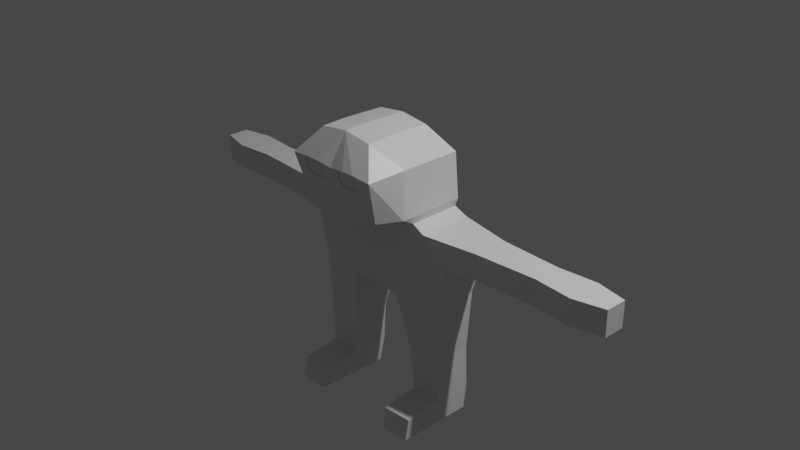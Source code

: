 # Source: KatMirrored.blend  (saved by Blender 2.80.75; exported with 4.5.12 LTS)
import bpy
from mathutils import Matrix  # noqa: F401  (used for matrix-valued properties, if any)

bpy.ops.wm.read_factory_settings(use_empty=True)
scene = bpy.context.scene
scene.name = 'Scene'

# ---- collections
col_collection = bpy.data.collections.new('Collection'); scene.collection.children.link(col_collection)

# ---- materials (node trees are filled in below, after node groups)
mat_material = bpy.data.materials.new('Material')
mat_material.alpha_threshold = 0.0
mat_material.use_transparent_shadow = False
mat_material.line_color = (0.0, 0.0, 0.0, 1.0)

# ---- material node trees
mat_material.use_nodes = True; mat_material.node_tree.nodes.clear()
_N = mat_material.node_tree.nodes; _L = mat_material.node_tree.links
n0 = _N.new('ShaderNodeOutputMaterial'); n0.name = 'Material Output'; n0.location = (300, 300)
n1 = _N.new('ShaderNodeBsdfPrincipled'); n1.name = 'Principled BSDF'; n1.location = (10, 300)
n1.distribution = 'GGX'
n1.subsurface_method = 'BURLEY'
n1.inputs[2].default_value = 0.4
n1.inputs[3].default_value = 1.45
n1.inputs[27].default_value = (0.0, 0.0, 0.0, 1.0)
n1.inputs[28].default_value = 1.0
_L.new(n1.outputs[0], n0.inputs[0])
n0.is_active_output = True

# ---- world
world_world = bpy.data.worlds.new('World'); scene.world = world_world
world_world.use_nodes = True; world_world.node_tree.nodes.clear()
_N = world_world.node_tree.nodes; _L = world_world.node_tree.links
n0 = _N.new('ShaderNodeOutputWorld'); n0.name = 'World Output'; n0.location = (300, 300)
n1 = _N.new('ShaderNodeBackground'); n1.name = 'Background'; n1.location = (10, 300)
n1.inputs[0].default_value = (0.05088, 0.05088, 0.05088, 1.0)
_L.new(n1.outputs[0], n0.inputs[0])
n0.is_active_output = True
world_world.color = (0.05088, 0.05088, 0.05088)
world_world.use_sun_shadow = False
world_world.sun_shadow_jitter_overblur = 0.0

# ---- cameras
cam_camera = bpy.data.cameras.new('Camera')
cam_camera.clip_end = 100.0
cam_camera.ortho_scale = 7.314

# ---- lights
light_light = bpy.data.lights.new('Light', 'POINT')
light_light.transmission_factor = 0.0
light_light.energy = 1000.0
light_light.shadow_soft_size = 0.1
light_light.shadow_maximum_resolution = 0.006
light_light.use_absolute_resolution = True

# ---- meshes
me_cube = bpy.data.meshes.new('Cube')
me_cube.from_pydata([(2.259, 1.0, 0.6187), (1.007, 1.0, -2.03), (2.259, -1.0, 0.6187), (1.007, -1.0, -2.03), (3.084, 1.064, -0.363), (2.771, 0.8368, -1.967), (3.084, -0.8505, -0.363), (2.771, -0.7699, -1.967), (4.255, 0.6624, 0.5674), (4.255, -0.6413, 0.5674), (4.255, 0.6624, -0.363), (4.255, -0.6413, -0.363), (6.496, 0.5463, 0.5674), (6.496, -0.5041, 0.5674), (6.496, 0.5463, -0.363), (6.496, -0.5041, -0.363), (7.926, 0.6624, 0.5674), (7.926, -0.6413, 0.5674), (7.926, 0.6624, -0.363), (7.926, -0.6413, -0.363), (9.066, 0.4197, 0.5674), (9.066, -0.3775, 0.5674), (9.066, 0.4197, -0.363), (9.066, -0.3775, -0.363), (1.4, 0.7362, -4.158), (1.4, -0.6888, -4.158), (2.672, 0.7362, -4.095), (2.672, -0.6888, -4.095), (1.621, 0.6413, -6.631), (1.621, -0.6483, -6.631), (2.708, 0.6413, -6.567), (2.708, -0.6483, -6.567), (2.048, 0.6406, 2.975), (2.048, -1.579, 2.97), (2.695, -0.6264, -5.671), (2.695, 0.7784, -5.671), (1.058, 0.2618, 3.722), (1.058, -1.264, 3.76), (1.541, -0.6264, -5.735), (1.541, 0.7784, -5.735), (1.821, 0.9192, 0.8835), (1.821, -1.0, 0.8599), (1.98, 0.8736, 1.226), (1.98, -1.579, 1.206), (1.621, -2.165, -6.631), (2.708, -2.165, -6.567), (2.695, -2.007, -5.84), (1.541, -2.007, -5.904), (1.793, -2.858, 2.81), (1.077, -2.194, 3.718), (1.601, -2.43, 1.243), (1.046, -2.874, 2.86), (0.5888, -2.874, 2.856), (0.3701, -2.852, 2.725), (0.2844, -2.812, 2.528), (0.349, -2.775, 2.367), (0.5047, -2.749, 2.251), (0.7181, -2.739, 2.214), (0.9781, -2.742, 2.227), (1.216, -2.766, 2.337), (1.262, -2.808, 2.52), (1.234, -2.848, 2.716), (1.046, -2.821, 2.871), (0.5887, -2.821, 2.867), (0.3699, -2.799, 2.736), (0.2843, -2.759, 2.539), (0.3489, -2.722, 2.379), (0.5046, -2.696, 2.262), (0.718, -2.687, 2.225), (0.978, -2.689, 2.238), (1.216, -2.714, 2.348), (1.262, -2.755, 2.531), (1.234, -2.795, 2.727), (0.8871, -2.755, 2.669), (0.7002, -2.755, 2.667), (0.6108, -2.746, 2.613), (0.5758, -2.729, 2.533), (0.6022, -2.714, 2.467), (0.6658, -2.704, 2.42), (0.753, -2.7, 2.405), (0.8592, -2.701, 2.41), (0.9562, -2.711, 2.455), (0.9751, -2.728, 2.53), (0.9636, -2.744, 2.61), (0.8871, -2.777, 2.664), (0.7002, -2.777, 2.662), (0.6108, -2.768, 2.609), (0.5758, -2.752, 2.528), (0.6022, -2.737, 2.463), (0.6659, -2.726, 2.415), (0.753, -2.723, 2.4), (0.8592, -2.724, 2.405), (0.9563, -2.734, 2.45), (0.9752, -2.75, 2.525), (0.9637, -2.767, 2.605), (-2.259, 1.0, 0.6187), (-1.007, 1.0, -2.03), (-2.259, -1.0, 0.6187), (-1.007, -1.0, -2.03), (0.0, 1.0, 0.3037), (0.0, 0.7965, -2.314), (0.0, -1.16, 0.3037), (0.0, -0.6481, -2.314), (-3.084, 1.064, -0.363), (-2.771, 0.8368, -1.967), (0.0, -1.271, -1.431), (0.0, -1.327, -0.5369), (-3.084, -0.8505, -0.363), (-2.771, -0.7699, -1.967), (0.0, 1.0, -0.363), (0.0, 1.0, -1.224), (-4.255, 0.6624, 0.5674), (-4.255, -0.6413, 0.5674), (-4.255, 0.6624, -0.363), (-4.255, -0.6413, -0.363), (-6.496, 0.5463, 0.5674), (-6.496, -0.5041, 0.5674), (-6.496, 0.5463, -0.363), (-6.496, -0.5041, -0.363), (-7.926, 0.6624, 0.5674), (-7.926, -0.6413, 0.5674), (-7.926, 0.6624, -0.363), (-7.926, -0.6413, -0.363), (-9.066, 0.4197, 0.5674), (-9.066, -0.3775, 0.5674), (-9.066, 0.4197, -0.363), (-9.066, -0.3775, -0.363), (-1.4, 0.7362, -4.158), (-1.4, -0.6888, -4.158), (-2.672, 0.7362, -4.095), (-2.672, -0.6888, -4.095), (-1.621, 0.6413, -6.631), (-1.621, -0.6483, -6.631), (-2.708, 0.6413, -6.567), (-2.708, -0.6483, -6.567), (-2.048, 0.6406, 2.975), (-2.048, -1.579, 2.97), (0.0, 0.6428, 2.958), (0.0, -1.579, 2.953), (-2.695, -0.6264, -5.671), (-2.695, 0.7784, -5.671), (-1.058, 0.2618, 3.722), (-1.058, -1.264, 3.76), (0.0, 0.2429, 3.863), (0.0, -1.264, 3.903), (-1.541, -0.6264, -5.735), (-1.541, 0.7784, -5.735), (0.0, -0.9652, 0.5449), (0.0, 1.0, 0.5449), (-1.821, 0.9192, 0.8835), (-1.821, -1.0, 0.8599), (0.0, -1.0, 0.8875), (-1.98, 0.8736, 1.226), (0.0, 0.9156, 0.9109), (-1.98, -1.579, 1.206), (-1.621, -2.165, -6.631), (-2.708, -2.165, -6.567), (-2.695, -2.007, -5.84), (-1.541, -2.007, -5.904), (-1.793, -2.858, 2.81), (0.0, -2.858, 2.793), (-1.077, -2.194, 3.718), (0.0, -2.194, 3.866), (0.0, -2.43, 0.912), (-1.601, -2.43, 1.243), (-1.046, -2.874, 2.86), (-0.5888, -2.874, 2.856), (-0.3701, -2.852, 2.725), (-0.2844, -2.812, 2.528), (-0.349, -2.775, 2.367), (-0.5047, -2.749, 2.251), (-0.7181, -2.739, 2.214), (-0.9781, -2.742, 2.227), (-1.216, -2.766, 2.337), (-1.262, -2.808, 2.52), (-1.234, -2.848, 2.716), (-1.046, -2.821, 2.871), (-0.5887, -2.821, 2.867), (-0.3699, -2.799, 2.736), (-0.2843, -2.759, 2.539), (-0.3489, -2.722, 2.379), (-0.5046, -2.696, 2.262), (-0.718, -2.687, 2.225), (-0.978, -2.689, 2.238), (-1.216, -2.714, 2.348), (-1.262, -2.755, 2.531), (-1.234, -2.795, 2.727), (-0.8871, -2.755, 2.669), (-0.7002, -2.755, 2.667), (-0.6108, -2.746, 2.613), (-0.5758, -2.729, 2.533), (-0.6022, -2.714, 2.467), (-0.6658, -2.704, 2.42), (-0.753, -2.7, 2.405), (-0.8592, -2.701, 2.41), (-0.9562, -2.711, 2.455), (-0.9751, -2.728, 2.53), (-0.9636, -2.744, 2.61), (-0.8871, -2.777, 2.664), (-0.7002, -2.777, 2.662), (-0.6108, -2.768, 2.609), (-0.5758, -2.752, 2.528), (-0.6022, -2.737, 2.463), (-0.6659, -2.726, 2.415), (-0.753, -2.723, 2.4), (-0.8592, -2.724, 2.405), (-0.9563, -2.734, 2.45), (-0.9752, -2.75, 2.525), (-0.9637, -2.767, 2.605)], [], [(6, 2, 101, 106), (100, 1, 3, 102), (0, 2, 9, 8), (109, 99, 0, 4), (100, 110, 5, 1), (110, 109, 4, 5), (7, 3, 25, 27), (5, 4, 6, 7), (3, 7, 105, 102), (7, 6, 106, 105), (11, 10, 14, 15), (2, 6, 11, 9), (4, 0, 8, 10), (6, 4, 10, 11), (13, 15, 19, 17), (10, 8, 12, 14), (9, 11, 15, 13), (8, 9, 13, 12), (19, 18, 22, 23), (12, 13, 17, 16), (15, 14, 18, 19), (14, 12, 16, 18), (22, 20, 21, 23), (18, 16, 20, 22), (17, 19, 23, 21), (16, 17, 21, 20), (38, 39, 28, 29), (1, 5, 26, 24), (3, 1, 24, 25), (5, 7, 27, 26), (28, 30, 31, 29), (39, 35, 30, 28), (35, 34, 31, 30), (31, 34, 46, 45), (27, 25, 38, 34), (43, 42, 32, 33), (26, 27, 34, 35), (42, 153, 137, 32), (37, 144, 162, 49), (36, 143, 144, 37), (43, 33, 48, 50), (32, 137, 143, 36), (33, 32, 36, 37), (101, 2, 41, 147), (0, 99, 148, 40), (2, 0, 40, 41), (147, 41, 43, 151), (40, 148, 153, 42), (41, 40, 42, 43), (24, 26, 35, 39), (25, 24, 39, 38), (46, 47, 44, 45), (34, 38, 47, 46), (29, 31, 45, 44), (38, 29, 44, 47), (163, 50, 48, 51, 61, 60, 59, 58, 57, 56, 55, 54, 53, 52, 160), (160, 52, 51, 48, 49, 162), (33, 37, 49, 48), (151, 43, 50, 163), (63, 64, 75, 74), (53, 54, 65, 64), (60, 61, 72, 71), (57, 58, 69, 68), (54, 55, 66, 65), (61, 51, 62, 72), (51, 52, 63, 62), (58, 59, 70, 69), (55, 56, 67, 66), (52, 53, 64, 63), (59, 60, 71, 70), (56, 57, 68, 67), (76, 77, 88, 87), (70, 71, 82, 81), (67, 68, 79, 78), (64, 65, 76, 75), (71, 72, 83, 82), (68, 69, 80, 79), (65, 66, 77, 76), (72, 62, 73, 83), (62, 63, 74, 73), (69, 70, 81, 80), (66, 67, 78, 77), (85, 86, 87, 88, 89, 90, 91, 92, 93, 94, 84), (83, 73, 84, 94), (73, 74, 85, 84), (80, 81, 92, 91), (77, 78, 89, 88), (74, 75, 86, 85), (81, 82, 93, 92), (78, 79, 90, 89), (75, 76, 87, 86), (82, 83, 94, 93), (79, 80, 91, 90), (153, 137, 138, 151), (107, 106, 101, 97), (106, 109, 99, 101), (100, 102, 98, 96), (95, 111, 112, 97), (109, 103, 95, 99), (100, 96, 104, 110), (110, 104, 103, 109), (108, 130, 128, 98), (104, 108, 107, 103), (102, 100, 110, 105), (105, 110, 109, 106), (98, 102, 105, 108), (108, 105, 106, 107), (114, 118, 117, 113), (97, 112, 114, 107), (103, 113, 111, 95), (107, 114, 113, 103), (116, 120, 122, 118), (113, 117, 115, 111), (112, 116, 118, 114), (111, 115, 116, 112), (122, 126, 125, 121), (115, 119, 120, 116), (118, 122, 121, 117), (117, 121, 119, 115), (125, 126, 124, 123), (121, 125, 123, 119), (120, 124, 126, 122), (119, 123, 124, 120), (145, 132, 131, 146), (96, 127, 129, 104), (98, 128, 127, 96), (104, 129, 130, 108), (131, 132, 134, 133), (146, 131, 133, 140), (140, 133, 134, 139), (134, 156, 157, 139), (130, 139, 145, 128), (154, 136, 135, 152), (129, 140, 139, 130), (152, 135, 137, 153), (142, 161, 162, 144), (141, 142, 144, 143), (137, 143, 144, 138), (154, 164, 159, 136), (135, 141, 143, 137), (136, 142, 141, 135), (101, 147, 150, 97), (95, 149, 148, 99), (97, 150, 149, 95), (99, 148, 147, 101), (147, 151, 154, 150), (149, 152, 153, 148), (150, 154, 152, 149), (148, 153, 151, 147), (127, 146, 140, 129), (128, 145, 146, 127), (157, 156, 155, 158), (139, 157, 158, 145), (132, 155, 156, 134), (145, 158, 155, 132), (163, 160, 166, 167, 168, 169, 170, 171, 172, 173, 174, 175, 165, 159, 164), (160, 162, 161, 159, 165, 166), (136, 159, 161, 142), (144, 162, 160, 138), (138, 160, 163, 151), (151, 163, 164, 154), (177, 188, 189, 178), (167, 178, 179, 168), (174, 185, 186, 175), (171, 182, 183, 172), (168, 179, 180, 169), (175, 186, 176, 165), (165, 176, 177, 166), (172, 183, 184, 173), (169, 180, 181, 170), (166, 177, 178, 167), (173, 184, 185, 174), (170, 181, 182, 171), (190, 201, 202, 191), (184, 195, 196, 185), (181, 192, 193, 182), (178, 189, 190, 179), (185, 196, 197, 186), (182, 193, 194, 183), (179, 190, 191, 180), (186, 197, 187, 176), (176, 187, 188, 177), (183, 194, 195, 184), (180, 191, 192, 181), (199, 198, 208, 207, 206, 205, 204, 203, 202, 201, 200), (197, 208, 198, 187), (187, 198, 199, 188), (194, 205, 206, 195), (191, 202, 203, 192), (188, 199, 200, 189), (195, 206, 207, 196), (192, 203, 204, 193), (189, 200, 201, 190), (196, 207, 208, 197), (193, 204, 205, 194)])
_uv = me_cube.uv_layers.new(name='UVMap')
_uv.uv.foreach_set('vector', [0.5417, 0.25, 0.625, 0.25, 0.625, 0.5, 0.5417, 0.5, 0.375, 0.75, 0.625, 0.75, 0.625, 1.0, 0.375, 1.0, 0.375, 0.0, 0.375, 0.25, 0.375, 0.25, 0.375, 0.0, 0.7917, 0.5, 0.875, 0.5, 0.875, 0.75, 0.7917, 0.75, 0.625, 0.5, 0.7083, 0.5, 0.7083, 0.75, 0.625, 0.75, 0.7083, 0.5, 0.7917, 0.5, 0.7917, 0.75, 0.7083, 0.75, 0.4583, 0.25, 0.375, 0.25, 0.375, 0.25, 0.4583, 0.25, 0.2083, 0.5, 0.2917, 0.5, 0.2917, 0.75, 0.2083, 0.75, 0.375, 0.25, 0.4583, 0.25, 0.4583, 0.5, 0.375, 0.5, 0.4583, 0.25, 0.5417, 0.25, 0.5417, 0.5, 0.4583, 0.5, 0.2917, 0.75, 0.2917, 0.5, 0.2917, 0.5, 0.2917, 0.75, 0.625, 0.25, 0.5417, 0.25, 0.5417, 0.25, 0.625, 0.25, 0.7917, 0.75, 0.875, 0.75, 0.875, 0.75, 0.7917, 0.75, 0.2917, 0.75, 0.2917, 0.5, 0.2917, 0.5, 0.2917, 0.75, 0.625, 0.25, 0.5417, 0.25, 0.5417, 0.25, 0.625, 0.25, 0.7917, 0.75, 0.875, 0.75, 0.875, 0.75, 0.7917, 0.75, 0.625, 0.25, 0.5417, 0.25, 0.5417, 0.25, 0.625, 0.25, 0.375, 0.0, 0.375, 0.25, 0.375, 0.25, 0.375, 0.0, 0.2917, 0.75, 0.2917, 0.5, 0.2917, 0.5, 0.2917, 0.75, 0.375, 0.0, 0.375, 0.25, 0.375, 0.25, 0.375, 0.0, 0.2917, 0.75, 0.2917, 0.5, 0.2917, 0.5, 0.2917, 0.75, 0.7917, 0.75, 0.875, 0.75, 0.875, 0.75, 0.7917, 0.75, 0.2917, 0.5, 0.375, 0.5, 0.375, 0.75, 0.2917, 0.75, 0.7917, 0.75, 0.875, 0.75, 0.875, 0.75, 0.7917, 0.75, 0.625, 0.25, 0.5417, 0.25, 0.5417, 0.25, 0.625, 0.25, 0.375, 0.0, 0.375, 0.25, 0.375, 0.25, 0.375, 0.0, 0.625, 1.0, 0.625, 0.75, 0.625, 0.75, 0.625, 1.0, 0.625, 0.75, 0.7083, 0.75, 0.7083, 0.75, 0.625, 0.75, 0.625, 1.0, 0.625, 0.75, 0.625, 0.75, 0.625, 1.0, 0.2083, 0.5, 0.2083, 0.75, 0.2083, 0.75, 0.2083, 0.5, 0.125, 0.5, 0.2083, 0.5, 0.2083, 0.75, 0.125, 0.75, 0.625, 0.75, 0.7083, 0.75, 0.7083, 0.75, 0.625, 0.75, 0.2083, 0.5, 0.2083, 0.75, 0.2083, 0.75, 0.2083, 0.5, 0.2083, 0.75, 0.2083, 0.75, 0.2083, 0.75, 0.2083, 0.75, 0.4583, 0.25, 0.375, 0.25, 0.375, 0.25, 0.4583, 0.25, 0.375, 0.25, 0.375, 0.0, 0.375, 0.0, 0.375, 0.25, 0.2083, 0.5, 0.2083, 0.75, 0.2083, 0.75, 0.2083, 0.5, 0.875, 0.75, 0.875, 0.5, 0.875, 0.5, 0.875, 0.75, 0.375, 0.25, 0.625, 0.25, 0.625, 0.25, 0.375, 0.25, 0.375, 0.0, 0.625, 0.0, 0.625, 0.25, 0.375, 0.25, 0.375, 0.25, 0.375, 0.25, 0.375, 0.25, 0.375, 0.25, 0.875, 0.75, 0.875, 0.5, 0.875, 0.5, 0.875, 0.75, 0.375, 0.25, 0.375, 0.0, 0.375, 0.0, 0.375, 0.25, 0.625, 0.5, 0.625, 0.25, 0.625, 0.25, 0.625, 0.5, 0.875, 0.75, 0.875, 0.5, 0.875, 0.5, 0.875, 0.75, 0.375, 0.25, 0.375, 0.0, 0.375, 0.0, 0.375, 0.25, 0.625, 0.5, 0.625, 0.25, 0.625, 0.25, 0.625, 0.5, 0.875, 0.75, 0.875, 0.5, 0.875, 0.5, 0.875, 0.75, 0.375, 0.25, 0.375, 0.0, 0.375, 0.0, 0.375, 0.25, 0.625, 0.75, 0.7083, 0.75, 0.7083, 0.75, 0.625, 0.75, 0.625, 1.0, 0.625, 0.75, 0.625, 0.75, 0.625, 1.0, 0.4583, 0.25, 0.375, 0.25, 0.375, 0.25, 0.4583, 0.25, 0.4583, 0.25, 0.375, 0.25, 0.375, 0.25, 0.4583, 0.25, 0.125, 0.75, 0.2083, 0.75, 0.2083, 0.75, 0.125, 0.75, 0.625, 1.0, 0.625, 1.0, 0.625, 1.0, 0.625, 1.0, 0.625, 0.5, 0.625, 0.25, 0.625, 0.25, 0.625, 0.3716, 0.625, 0.3505, 0.625, 0.346, 0.625, 0.3497, 0.625, 0.3752, 0.625, 0.404, 0.625, 0.4278, 0.625, 0.4454, 0.625, 0.453, 0.625, 0.4443, 0.625, 0.4211, 0.625, 0.5, 0.625, 0.5, 0.625, 0.4211, 0.625, 0.3716, 0.625, 0.25, 0.625, 0.25, 0.625, 0.5, 0.375, 0.25, 0.375, 0.25, 0.375, 0.25, 0.375, 0.25, 0.625, 0.5, 0.625, 0.25, 0.625, 0.25, 0.625, 0.5, 0.625, 0.4211, 0.625, 0.4443, 0.625, 0.4443, 0.625, 0.4211, 0.625, 0.4443, 0.625, 0.453, 0.625, 0.453, 0.625, 0.4443, 0.625, 0.346, 0.625, 0.3505, 0.625, 0.3505, 0.625, 0.346, 0.625, 0.404, 0.625, 0.3752, 0.625, 0.3752, 0.625, 0.404, 0.625, 0.453, 0.625, 0.4454, 0.625, 0.4454, 0.625, 0.453, 0.625, 0.3505, 0.625, 0.3716, 0.625, 0.3716, 0.625, 0.3505, 0.625, 0.3716, 0.625, 0.4211, 0.625, 0.4211, 0.625, 0.3716, 0.625, 0.3752, 0.625, 0.3497, 0.625, 0.3497, 0.625, 0.3752, 0.625, 0.4454, 0.625, 0.4278, 0.625, 0.4278, 0.625, 0.4454, 0.625, 0.4211, 0.625, 0.4443, 0.625, 0.4443, 0.625, 0.4211, 0.625, 0.3497, 0.625, 0.346, 0.625, 0.346, 0.625, 0.3497, 0.625, 0.4278, 0.625, 0.404, 0.625, 0.404, 0.625, 0.4278, 0.625, 0.453, 0.625, 0.4454, 0.625, 0.4454, 0.625, 0.453, 0.625, 0.3497, 0.625, 0.346, 0.625, 0.346, 0.625, 0.3497, 0.625, 0.4278, 0.625, 0.404, 0.625, 0.404, 0.625, 0.4278, 0.625, 0.4443, 0.625, 0.453, 0.625, 0.453, 0.625, 0.4443, 0.625, 0.346, 0.625, 0.3505, 0.625, 0.3505, 0.625, 0.346, 0.625, 0.404, 0.625, 0.3752, 0.625, 0.3752, 0.625, 0.404, 0.625, 0.453, 0.625, 0.4454, 0.625, 0.4454, 0.625, 0.453, 0.625, 0.3505, 0.625, 0.3716, 0.625, 0.3716, 0.625, 0.3505, 0.625, 0.3716, 0.625, 0.4211, 0.625, 0.4211, 0.625, 0.3716, 0.625, 0.3752, 0.625, 0.3497, 0.625, 0.3497, 0.625, 0.3752, 0.625, 0.4454, 0.625, 0.4278, 0.625, 0.4278, 0.625, 0.4454, 0.625, 0.4211, 0.625, 0.4443, 0.625, 0.453, 0.625, 0.4454, 0.625, 0.4278, 0.625, 0.404, 0.625, 0.3752, 0.625, 0.3497, 0.625, 0.346, 0.625, 0.3505, 0.625, 0.3716, 0.625, 0.3505, 0.625, 0.3716, 0.625, 0.3716, 0.625, 0.3505, 0.625, 0.3716, 0.625, 0.4211, 0.625, 0.4211, 0.625, 0.3716, 0.625, 0.3752, 0.625, 0.3497, 0.625, 0.3497, 0.625, 0.3752, 0.625, 0.4454, 0.625, 0.4278, 0.625, 0.4278, 0.625, 0.4454, 0.625, 0.4211, 0.625, 0.4443, 0.625, 0.4443, 0.625, 0.4211, 0.625, 0.3497, 0.625, 0.346, 0.625, 0.346, 0.625, 0.3497, 0.625, 0.4278, 0.625, 0.404, 0.625, 0.404, 0.625, 0.4278, 0.625, 0.4443, 0.625, 0.453, 0.625, 0.453, 0.625, 0.4443, 0.625, 0.346, 0.625, 0.3505, 0.625, 0.3505, 0.625, 0.346, 0.625, 0.404, 0.625, 0.3752, 0.625, 0.3752, 0.625, 0.404, 0.625, 0.75, 0.625, 0.75, 0.625, 0.5, 0.625, 0.5, 0.5417, 0.25, 0.5417, 0.5, 0.625, 0.5, 0.625, 0.25, 0.5417, 0.5, 0.5417, 0.75, 0.625, 0.75, 0.625, 0.5, 0.375, 0.75, 0.375, 1.0, 0.625, 1.0, 0.625, 0.75, 0.375, 0.0, 0.375, 0.0, 0.375, 0.25, 0.375, 0.25, 0.7917, 0.5, 0.7917, 0.75, 0.875, 0.75, 0.875, 0.5, 0.625, 0.5, 0.625, 0.75, 0.7083, 0.75, 0.7083, 0.5, 0.7083, 0.5, 0.7083, 0.75, 0.7917, 0.75, 0.7917, 0.5, 0.4583, 0.25, 0.4583, 0.25, 0.375, 0.25, 0.375, 0.25, 0.2083, 0.5, 0.2083, 0.75, 0.2917, 0.75, 0.2917, 0.5, 0.375, 0.5, 0.375, 0.75, 0.4583, 0.75, 0.4583, 0.5, 0.4583, 0.5, 0.4583, 0.75, 0.5417, 0.75, 0.5417, 0.5, 0.375, 0.25, 0.375, 0.5, 0.4583, 0.5, 0.4583, 0.25, 0.4583, 0.25, 0.4583, 0.5, 0.5417, 0.5, 0.5417, 0.25, 0.2917, 0.75, 0.2917, 0.75, 0.2917, 0.5, 0.2917, 0.5, 0.625, 0.25, 0.625, 0.25, 0.5417, 0.25, 0.5417, 0.25, 0.7917, 0.75, 0.7917, 0.75, 0.875, 0.75, 0.875, 0.75, 0.2917, 0.75, 0.2917, 0.75, 0.2917, 0.5, 0.2917, 0.5, 0.625, 0.25, 0.625, 0.25, 0.5417, 0.25, 0.5417, 0.25, 0.7917, 0.75, 0.7917, 0.75, 0.875, 0.75, 0.875, 0.75, 0.625, 0.25, 0.625, 0.25, 0.5417, 0.25, 0.5417, 0.25, 0.375, 0.0, 0.375, 0.0, 0.375, 0.25, 0.375, 0.25, 0.2917, 0.75, 0.2917, 0.75, 0.2917, 0.5, 0.2917, 0.5, 0.375, 0.0, 0.375, 0.0, 0.375, 0.25, 0.375, 0.25, 0.2917, 0.75, 0.2917, 0.75, 0.2917, 0.5, 0.2917, 0.5, 0.7917, 0.75, 0.7917, 0.75, 0.875, 0.75, 0.875, 0.75, 0.2917, 0.5, 0.2917, 0.75, 0.375, 0.75, 0.375, 0.5, 0.7917, 0.75, 0.7917, 0.75, 0.875, 0.75, 0.875, 0.75, 0.625, 0.25, 0.625, 0.25, 0.5417, 0.25, 0.5417, 0.25, 0.375, 0.0, 0.375, 0.0, 0.375, 0.25, 0.375, 0.25, 0.625, 1.0, 0.625, 1.0, 0.625, 0.75, 0.625, 0.75, 0.625, 0.75, 0.625, 0.75, 0.7083, 0.75, 0.7083, 0.75, 0.625, 1.0, 0.625, 1.0, 0.625, 0.75, 0.625, 0.75, 0.2083, 0.5, 0.2083, 0.5, 0.2083, 0.75, 0.2083, 0.75, 0.125, 0.5, 0.125, 0.75, 0.2083, 0.75, 0.2083, 0.5, 0.625, 0.75, 0.625, 0.75, 0.7083, 0.75, 0.7083, 0.75, 0.2083, 0.5, 0.2083, 0.5, 0.2083, 0.75, 0.2083, 0.75, 0.2083, 0.75, 0.2083, 0.75, 0.2083, 0.75, 0.2083, 0.75, 0.4583, 0.25, 0.4583, 0.25, 0.375, 0.25, 0.375, 0.25, 0.375, 0.25, 0.375, 0.25, 0.375, 0.0, 0.375, 0.0, 0.2083, 0.5, 0.2083, 0.5, 0.2083, 0.75, 0.2083, 0.75, 0.875, 0.75, 0.875, 0.75, 0.875, 0.5, 0.875, 0.5, 0.375, 0.25, 0.375, 0.25, 0.625, 0.25, 0.625, 0.25, 0.375, 0.0, 0.375, 0.25, 0.625, 0.25, 0.625, 0.0, 0.625, 0.75, 0.625, 0.75, 0.625, 0.5, 0.625, 0.5, 0.375, 0.25, 0.375, 0.25, 0.375, 0.25, 0.375, 0.25, 0.875, 0.75, 0.875, 0.75, 0.875, 0.5, 0.875, 0.5, 0.375, 0.25, 0.375, 0.25, 0.375, 0.0, 0.375, 0.0, 0.625, 0.5, 0.625, 0.5, 0.625, 0.25, 0.625, 0.25, 0.875, 0.75, 0.875, 0.75, 0.875, 0.5, 0.875, 0.5, 0.375, 0.25, 0.375, 0.25, 0.375, 0.0, 0.375, 0.0, 0.625, 0.75, 0.625, 0.75, 0.625, 0.5, 0.625, 0.5, 0.625, 0.5, 0.625, 0.5, 0.625, 0.25, 0.625, 0.25, 0.875, 0.75, 0.875, 0.75, 0.875, 0.5, 0.875, 0.5, 0.375, 0.25, 0.375, 0.25, 0.375, 0.0, 0.375, 0.0, 0.625, 0.75, 0.625, 0.75, 0.625, 0.5, 0.625, 0.5, 0.625, 0.75, 0.625, 0.75, 0.7083, 0.75, 0.7083, 0.75, 0.625, 1.0, 0.625, 1.0, 0.625, 0.75, 0.625, 0.75, 0.4583, 0.25, 0.4583, 0.25, 0.375, 0.25, 0.375, 0.25, 0.4583, 0.25, 0.4583, 0.25, 0.375, 0.25, 0.375, 0.25, 0.125, 0.75, 0.125, 0.75, 0.2083, 0.75, 0.2083, 0.75, 0.625, 1.0, 0.625, 1.0, 0.625, 1.0, 0.625, 1.0, 0.625, 0.5, 0.625, 0.5, 0.625, 0.4211, 0.625, 0.4443, 0.625, 0.453, 0.625, 0.4454, 0.625, 0.4278, 0.625, 0.404, 0.625, 0.3752, 0.625, 0.3497, 0.625, 0.346, 0.625, 0.3505, 0.625, 0.3716, 0.625, 0.25, 0.625, 0.25, 0.625, 0.5, 0.625, 0.5, 0.625, 0.25, 0.625, 0.25, 0.625, 0.3716, 0.625, 0.4211, 0.375, 0.25, 0.375, 0.25, 0.375, 0.25, 0.375, 0.25, 0.625, 0.5, 0.625, 0.5, 0.625, 0.5, 0.625, 0.5, 0.625, 0.5, 0.625, 0.5, 0.625, 0.5, 0.625, 0.5, 0.625, 0.5, 0.625, 0.5, 0.625, 0.25, 0.625, 0.25, 0.625, 0.4211, 0.625, 0.4211, 0.625, 0.4443, 0.625, 0.4443, 0.625, 0.4443, 0.625, 0.4443, 0.625, 0.453, 0.625, 0.453, 0.625, 0.346, 0.625, 0.346, 0.625, 0.3505, 0.625, 0.3505, 0.625, 0.404, 0.625, 0.404, 0.625, 0.3752, 0.625, 0.3752, 0.625, 0.453, 0.625, 0.453, 0.625, 0.4454, 0.625, 0.4454, 0.625, 0.3505, 0.625, 0.3505, 0.625, 0.3716, 0.625, 0.3716, 0.625, 0.3716, 0.625, 0.3716, 0.625, 0.4211, 0.625, 0.4211, 0.625, 0.3752, 0.625, 0.3752, 0.625, 0.3497, 0.625, 0.3497, 0.625, 0.4454, 0.625, 0.4454, 0.625, 0.4278, 0.625, 0.4278, 0.625, 0.4211, 0.625, 0.4211, 0.625, 0.4443, 0.625, 0.4443, 0.625, 0.3497, 0.625, 0.3497, 0.625, 0.346, 0.625, 0.346, 0.625, 0.4278, 0.625, 0.4278, 0.625, 0.404, 0.625, 0.404, 0.625, 0.453, 0.625, 0.453, 0.625, 0.4454, 0.625, 0.4454, 0.625, 0.3497, 0.625, 0.3497, 0.625, 0.346, 0.625, 0.346, 0.625, 0.4278, 0.625, 0.4278, 0.625, 0.404, 0.625, 0.404, 0.625, 0.4443, 0.625, 0.4443, 0.625, 0.453, 0.625, 0.453, 0.625, 0.346, 0.625, 0.346, 0.625, 0.3505, 0.625, 0.3505, 0.625, 0.404, 0.625, 0.404, 0.625, 0.3752, 0.625, 0.3752, 0.625, 0.453, 0.625, 0.453, 0.625, 0.4454, 0.625, 0.4454, 0.625, 0.3505, 0.625, 0.3505, 0.625, 0.3716, 0.625, 0.3716, 0.625, 0.3716, 0.625, 0.3716, 0.625, 0.4211, 0.625, 0.4211, 0.625, 0.3752, 0.625, 0.3752, 0.625, 0.3497, 0.625, 0.3497, 0.625, 0.4454, 0.625, 0.4454, 0.625, 0.4278, 0.625, 0.4278, 0.625, 0.4211, 0.625, 0.3716, 0.625, 0.3505, 0.625, 0.346, 0.625, 0.3497, 0.625, 0.3752, 0.625, 0.404, 0.625, 0.4278, 0.625, 0.4454, 0.625, 0.453, 0.625, 0.4443, 0.625, 0.3505, 0.625, 0.3505, 0.625, 0.3716, 0.625, 0.3716, 0.625, 0.3716, 0.625, 0.3716, 0.625, 0.4211, 0.625, 0.4211, 0.625, 0.3752, 0.625, 0.3752, 0.625, 0.3497, 0.625, 0.3497, 0.625, 0.4454, 0.625, 0.4454, 0.625, 0.4278, 0.625, 0.4278, 0.625, 0.4211, 0.625, 0.4211, 0.625, 0.4443, 0.625, 0.4443, 0.625, 0.3497, 0.625, 0.3497, 0.625, 0.346, 0.625, 0.346, 0.625, 0.4278, 0.625, 0.4278, 0.625, 0.404, 0.625, 0.404, 0.625, 0.4443, 0.625, 0.4443, 0.625, 0.453, 0.625, 0.453, 0.625, 0.346, 0.625, 0.346, 0.625, 0.3505, 0.625, 0.3505, 0.625, 0.404, 0.625, 0.404, 0.625, 0.3752, 0.625, 0.3752])
me_cube.materials.append(mat_material)
me_cube.use_remesh_preserve_volume = False
me_cube.use_remesh_preserve_attributes = False
me_cube.use_mirror_vertex_groups = False
me_cube.update()

# ---- objects
ob_cube = bpy.data.objects.new('Cube', me_cube)
ob_light = bpy.data.objects.new('Light', light_light)
ob_camera = bpy.data.objects.new('Camera', cam_camera)
ob_empty = bpy.data.objects.new('Empty', None)

# ---- transforms, parenting, visibility, modifiers, constraints
ob_cube.location = (-0.03, 0.0, -0.03)
ob_cube.scale = (0.3, 0.3, 0.3)
ob_cube.lock_rotations_4d = False
ob_cube.empty_display_type = 'ARROWS'
ob_cube.lineart.crease_threshold = 0.0
ob_light.location = (4.076, 1.005, 5.904)
ob_light.rotation_euler = (0.6503, 0.05522, 1.866)
ob_light.lock_rotations_4d = False
ob_light.empty_display_type = 'ARROWS'
ob_light.color = (0.0, 0.0, 0.0, 0.0)
ob_light.lineart.crease_threshold = 0.0
ob_camera.location = (7.359, -6.926, 4.958)
ob_camera.rotation_euler = (1.109, 0.0, 0.8149)
ob_camera.lock_rotations_4d = False
ob_camera.empty_display_type = 'ARROWS'
ob_camera.color = (0.0, 0.0, 0.0, 0.0)
ob_camera.display_type = 'WIRE'
ob_camera.lineart.crease_threshold = 0.0
ob_empty.location = (0.0, 0.0, 0.0)
ob_empty.rotation_euler = (1.571, -0.0, -0.0)
ob_empty.empty_display_type = 'IMAGE'
ob_empty.empty_display_size = 5.0
ob_empty.lineart.crease_threshold = 0.0

# ---- collection membership
col_collection.objects.link(ob_cube)
col_collection.objects.link(ob_light)
col_collection.objects.link(ob_camera)
col_collection.objects.link(ob_empty)

# ---- scene / render settings (as saved in the file)
scene.camera = ob_camera
scene.frame_start = 1; scene.frame_end = 250; scene.frame_set(1)
scene.render.engine = 'BLENDER_EEVEE_NEXT'
scene.cycles.use_denoising = False
scene.cycles.samples = 128
scene.cycles.sampling_pattern = 'TABULATED_SOBOL'
scene.cycles.use_adaptive_sampling = False
scene.cycles.use_light_tree = False
scene.view_settings.view_transform = 'Filmic'
bpy.context.view_layer.update()
